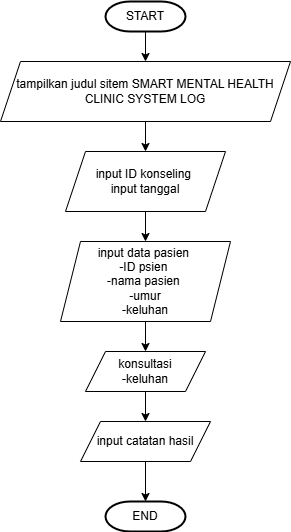

The diagram above was exported from draw.io. Its source (the exported page's mxGraphModel, read from the mxfile embedded in the PNG):
<mxGraphModel dx="1836" dy="419" grid="1" gridSize="10" guides="1" tooltips="1" connect="1" arrows="1" fold="1" page="1" pageScale="1" pageWidth="850" pageHeight="1100" math="0" shadow="0">
  <root>
    <mxCell id="0" />
    <mxCell id="1" parent="0" />
    <mxCell id="10" value="" style="edgeStyle=none;html=1;" edge="1" parent="1" source="3" target="4">
      <mxGeometry relative="1" as="geometry" />
    </mxCell>
    <mxCell id="3" value="START" style="strokeWidth=2;html=1;shape=mxgraph.flowchart.terminator;whiteSpace=wrap;" vertex="1" parent="1">
      <mxGeometry x="100" y="140" width="80" height="30" as="geometry" />
    </mxCell>
    <mxCell id="11" value="" style="edgeStyle=none;html=1;" edge="1" parent="1" source="4" target="5">
      <mxGeometry relative="1" as="geometry" />
    </mxCell>
    <mxCell id="4" value="tampilkan judul sitem SMART MENTAL HEALTH CLINIC SYSTEM LOG" style="shape=parallelogram;perimeter=parallelogramPerimeter;whiteSpace=wrap;html=1;fixedSize=1;" vertex="1" parent="1">
      <mxGeometry x="-5" y="200" width="290" height="60" as="geometry" />
    </mxCell>
    <mxCell id="12" value="" style="edgeStyle=none;html=1;" edge="1" parent="1" source="5" target="6">
      <mxGeometry relative="1" as="geometry" />
    </mxCell>
    <mxCell id="5" value="input ID konseling&amp;nbsp;&lt;div&gt;input tanggal&lt;/div&gt;" style="shape=parallelogram;perimeter=parallelogramPerimeter;whiteSpace=wrap;html=1;fixedSize=1;" vertex="1" parent="1">
      <mxGeometry x="60" y="290" width="160" height="60" as="geometry" />
    </mxCell>
    <mxCell id="6" value="input data pasien&amp;nbsp;&lt;div&gt;-ID psien&amp;nbsp;&lt;/div&gt;&lt;div&gt;-nama pasien&amp;nbsp;&lt;/div&gt;&lt;div&gt;-umur&lt;/div&gt;&lt;div&gt;-keluhan&lt;/div&gt;" style="shape=parallelogram;perimeter=parallelogramPerimeter;whiteSpace=wrap;html=1;fixedSize=1;" vertex="1" parent="1">
      <mxGeometry x="55" y="380" width="170" height="80" as="geometry" />
    </mxCell>
    <mxCell id="7" value="konsultasi&lt;div&gt;-keluhan&lt;/div&gt;" style="shape=parallelogram;perimeter=parallelogramPerimeter;whiteSpace=wrap;html=1;fixedSize=1;" vertex="1" parent="1">
      <mxGeometry x="80" y="490" width="120" height="40" as="geometry" />
    </mxCell>
    <mxCell id="15" value="" style="edgeStyle=none;html=1;" edge="1" parent="1" source="8" target="9">
      <mxGeometry relative="1" as="geometry" />
    </mxCell>
    <mxCell id="8" value="input catatan hasil" style="shape=parallelogram;perimeter=parallelogramPerimeter;whiteSpace=wrap;html=1;fixedSize=1;" vertex="1" parent="1">
      <mxGeometry x="75" y="560" width="130" height="40" as="geometry" />
    </mxCell>
    <mxCell id="9" value="END" style="strokeWidth=2;html=1;shape=mxgraph.flowchart.terminator;whiteSpace=wrap;" vertex="1" parent="1">
      <mxGeometry x="100" y="640" width="80" height="30" as="geometry" />
    </mxCell>
    <mxCell id="18" value="" style="endArrow=classic;html=1;entryX=0.5;entryY=0;entryDx=0;entryDy=0;exitX=0.5;exitY=1;exitDx=0;exitDy=0;" edge="1" parent="1" source="6" target="7">
      <mxGeometry width="50" height="50" relative="1" as="geometry">
        <mxPoint x="450" y="530" as="sourcePoint" />
        <mxPoint x="500" y="480" as="targetPoint" />
      </mxGeometry>
    </mxCell>
    <mxCell id="20" value="" style="endArrow=classic;html=1;exitX=0.5;exitY=1;exitDx=0;exitDy=0;entryX=0.5;entryY=0;entryDx=0;entryDy=0;" edge="1" parent="1" source="7" target="8">
      <mxGeometry width="50" height="50" relative="1" as="geometry">
        <mxPoint x="450" y="530" as="sourcePoint" />
        <mxPoint x="500" y="480" as="targetPoint" />
      </mxGeometry>
    </mxCell>
  </root>
</mxGraphModel>